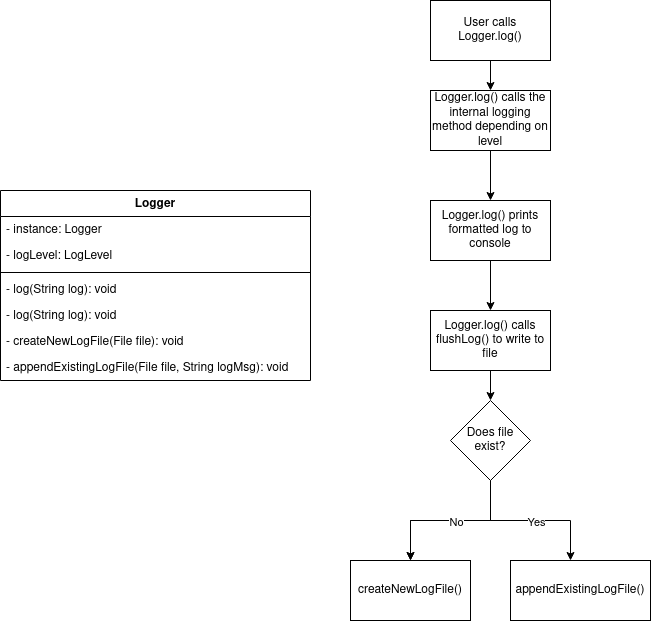

The diagram above was exported from draw.io. Its source (the exported page's mxGraphModel, read from the mxfile embedded in the PNG):
<mxGraphModel dx="1257" dy="700" grid="1" gridSize="10" guides="1" tooltips="1" connect="1" arrows="1" fold="1" page="1" pageScale="1" pageWidth="850" pageHeight="1100" math="0" shadow="0">
  <root>
    <mxCell id="0" />
    <mxCell id="1" parent="0" />
    <mxCell id="5xTLQ9JdpLJx6-bnSw1k-4" value="" style="edgeStyle=orthogonalEdgeStyle;rounded=0;orthogonalLoop=1;jettySize=auto;html=1;" edge="1" parent="1" source="5xTLQ9JdpLJx6-bnSw1k-1" target="5xTLQ9JdpLJx6-bnSw1k-3">
      <mxGeometry relative="1" as="geometry" />
    </mxCell>
    <mxCell id="5xTLQ9JdpLJx6-bnSw1k-1" value="User calls Logger.log()" style="rounded=0;whiteSpace=wrap;html=1;" vertex="1" parent="1">
      <mxGeometry x="590" y="50" width="120" height="60" as="geometry" />
    </mxCell>
    <mxCell id="5xTLQ9JdpLJx6-bnSw1k-30" value="" style="edgeStyle=orthogonalEdgeStyle;rounded=0;orthogonalLoop=1;jettySize=auto;html=1;" edge="1" parent="1" source="5xTLQ9JdpLJx6-bnSw1k-3" target="5xTLQ9JdpLJx6-bnSw1k-29">
      <mxGeometry relative="1" as="geometry" />
    </mxCell>
    <mxCell id="5xTLQ9JdpLJx6-bnSw1k-3" value="Logger.log() calls the internal logging method depending on level" style="rounded=0;whiteSpace=wrap;html=1;" vertex="1" parent="1">
      <mxGeometry x="590" y="140" width="120" height="60" as="geometry" />
    </mxCell>
    <mxCell id="5xTLQ9JdpLJx6-bnSw1k-9" value="" style="edgeStyle=orthogonalEdgeStyle;rounded=0;orthogonalLoop=1;jettySize=auto;html=1;" edge="1" parent="1" source="5xTLQ9JdpLJx6-bnSw1k-5" target="5xTLQ9JdpLJx6-bnSw1k-8">
      <mxGeometry relative="1" as="geometry" />
    </mxCell>
    <mxCell id="5xTLQ9JdpLJx6-bnSw1k-5" value="Logger.log() calls flushLog() to write to file" style="rounded=0;whiteSpace=wrap;html=1;" vertex="1" parent="1">
      <mxGeometry x="590" y="360" width="120" height="60" as="geometry" />
    </mxCell>
    <mxCell id="5xTLQ9JdpLJx6-bnSw1k-11" value="" style="edgeStyle=orthogonalEdgeStyle;rounded=0;orthogonalLoop=1;jettySize=auto;html=1;" edge="1" parent="1" source="5xTLQ9JdpLJx6-bnSw1k-8" target="5xTLQ9JdpLJx6-bnSw1k-10">
      <mxGeometry relative="1" as="geometry" />
    </mxCell>
    <mxCell id="5xTLQ9JdpLJx6-bnSw1k-13" value="" style="edgeStyle=orthogonalEdgeStyle;rounded=0;orthogonalLoop=1;jettySize=auto;html=1;" edge="1" parent="1" source="5xTLQ9JdpLJx6-bnSw1k-8" target="5xTLQ9JdpLJx6-bnSw1k-10">
      <mxGeometry relative="1" as="geometry" />
    </mxCell>
    <mxCell id="5xTLQ9JdpLJx6-bnSw1k-16" value="No" style="edgeLabel;html=1;align=center;verticalAlign=middle;resizable=0;points=[];" vertex="1" connectable="0" parent="5xTLQ9JdpLJx6-bnSw1k-13">
      <mxGeometry x="-0.075" y="1" relative="1" as="geometry">
        <mxPoint as="offset" />
      </mxGeometry>
    </mxCell>
    <mxCell id="5xTLQ9JdpLJx6-bnSw1k-15" value="" style="edgeStyle=orthogonalEdgeStyle;rounded=0;orthogonalLoop=1;jettySize=auto;html=1;exitX=0.5;exitY=1;exitDx=0;exitDy=0;" edge="1" parent="1" source="5xTLQ9JdpLJx6-bnSw1k-8" target="5xTLQ9JdpLJx6-bnSw1k-14">
      <mxGeometry relative="1" as="geometry">
        <mxPoint x="620" y="530" as="sourcePoint" />
        <Array as="points">
          <mxPoint x="650" y="570" />
          <mxPoint x="730" y="570" />
        </Array>
      </mxGeometry>
    </mxCell>
    <mxCell id="5xTLQ9JdpLJx6-bnSw1k-17" value="Yes" style="edgeLabel;html=1;align=center;verticalAlign=middle;resizable=0;points=[];" vertex="1" connectable="0" parent="5xTLQ9JdpLJx6-bnSw1k-15">
      <mxGeometry x="0.075" y="-1" relative="1" as="geometry">
        <mxPoint as="offset" />
      </mxGeometry>
    </mxCell>
    <mxCell id="5xTLQ9JdpLJx6-bnSw1k-8" value="Does file exist?" style="rhombus;whiteSpace=wrap;html=1;rounded=0;" vertex="1" parent="1">
      <mxGeometry x="610" y="450" width="80" height="80" as="geometry" />
    </mxCell>
    <mxCell id="5xTLQ9JdpLJx6-bnSw1k-10" value="createNewLogFile()" style="whiteSpace=wrap;html=1;rounded=0;" vertex="1" parent="1">
      <mxGeometry x="510" y="610" width="120" height="60" as="geometry" />
    </mxCell>
    <mxCell id="5xTLQ9JdpLJx6-bnSw1k-14" value="appendExistingLogFile()" style="whiteSpace=wrap;html=1;rounded=0;" vertex="1" parent="1">
      <mxGeometry x="670" y="610" width="140" height="60" as="geometry" />
    </mxCell>
    <mxCell id="5xTLQ9JdpLJx6-bnSw1k-18" value="Logger" style="swimlane;fontStyle=1;align=center;verticalAlign=top;childLayout=stackLayout;horizontal=1;startSize=26;horizontalStack=0;resizeParent=1;resizeParentMax=0;resizeLast=0;collapsible=1;marginBottom=0;whiteSpace=wrap;html=1;" vertex="1" parent="1">
      <mxGeometry x="160" y="240" width="310" height="190" as="geometry" />
    </mxCell>
    <mxCell id="5xTLQ9JdpLJx6-bnSw1k-19" value="- instance: Logger" style="text;strokeColor=none;fillColor=none;align=left;verticalAlign=top;spacingLeft=4;spacingRight=4;overflow=hidden;rotatable=0;points=[[0,0.5],[1,0.5]];portConstraint=eastwest;whiteSpace=wrap;html=1;" vertex="1" parent="5xTLQ9JdpLJx6-bnSw1k-18">
      <mxGeometry y="26" width="310" height="26" as="geometry" />
    </mxCell>
    <mxCell id="5xTLQ9JdpLJx6-bnSw1k-25" value="&lt;div&gt;- logLevel: LogLevel&lt;/div&gt;" style="text;strokeColor=none;fillColor=none;align=left;verticalAlign=top;spacingLeft=4;spacingRight=4;overflow=hidden;rotatable=0;points=[[0,0.5],[1,0.5]];portConstraint=eastwest;whiteSpace=wrap;html=1;" vertex="1" parent="5xTLQ9JdpLJx6-bnSw1k-18">
      <mxGeometry y="52" width="310" height="26" as="geometry" />
    </mxCell>
    <mxCell id="5xTLQ9JdpLJx6-bnSw1k-20" value="" style="line;strokeWidth=1;fillColor=none;align=left;verticalAlign=middle;spacingTop=-1;spacingLeft=3;spacingRight=3;rotatable=0;labelPosition=right;points=[];portConstraint=eastwest;strokeColor=inherit;" vertex="1" parent="5xTLQ9JdpLJx6-bnSw1k-18">
      <mxGeometry y="78" width="310" height="8" as="geometry" />
    </mxCell>
    <mxCell id="5xTLQ9JdpLJx6-bnSw1k-21" value="- log(String log): void" style="text;strokeColor=none;fillColor=none;align=left;verticalAlign=top;spacingLeft=4;spacingRight=4;overflow=hidden;rotatable=0;points=[[0,0.5],[1,0.5]];portConstraint=eastwest;whiteSpace=wrap;html=1;" vertex="1" parent="5xTLQ9JdpLJx6-bnSw1k-18">
      <mxGeometry y="86" width="310" height="26" as="geometry" />
    </mxCell>
    <mxCell id="5xTLQ9JdpLJx6-bnSw1k-28" value="- log(String log): void" style="text;strokeColor=none;fillColor=none;align=left;verticalAlign=top;spacingLeft=4;spacingRight=4;overflow=hidden;rotatable=0;points=[[0,0.5],[1,0.5]];portConstraint=eastwest;whiteSpace=wrap;html=1;" vertex="1" parent="5xTLQ9JdpLJx6-bnSw1k-18">
      <mxGeometry y="112" width="310" height="26" as="geometry" />
    </mxCell>
    <mxCell id="5xTLQ9JdpLJx6-bnSw1k-27" value="- createNewLogFile(File file): void" style="text;strokeColor=none;fillColor=none;align=left;verticalAlign=top;spacingLeft=4;spacingRight=4;overflow=hidden;rotatable=0;points=[[0,0.5],[1,0.5]];portConstraint=eastwest;whiteSpace=wrap;html=1;" vertex="1" parent="5xTLQ9JdpLJx6-bnSw1k-18">
      <mxGeometry y="138" width="310" height="26" as="geometry" />
    </mxCell>
    <mxCell id="5xTLQ9JdpLJx6-bnSw1k-24" value="- appendExistingLogFile(File file, String logMsg): void" style="text;strokeColor=none;fillColor=none;align=left;verticalAlign=top;spacingLeft=4;spacingRight=4;overflow=hidden;rotatable=0;points=[[0,0.5],[1,0.5]];portConstraint=eastwest;whiteSpace=wrap;html=1;" vertex="1" parent="5xTLQ9JdpLJx6-bnSw1k-18">
      <mxGeometry y="164" width="310" height="26" as="geometry" />
    </mxCell>
    <mxCell id="5xTLQ9JdpLJx6-bnSw1k-31" value="" style="edgeStyle=orthogonalEdgeStyle;rounded=0;orthogonalLoop=1;jettySize=auto;html=1;" edge="1" parent="1" source="5xTLQ9JdpLJx6-bnSw1k-29" target="5xTLQ9JdpLJx6-bnSw1k-5">
      <mxGeometry relative="1" as="geometry" />
    </mxCell>
    <mxCell id="5xTLQ9JdpLJx6-bnSw1k-29" value="Logger.log() prints formatted log to console" style="rounded=0;whiteSpace=wrap;html=1;" vertex="1" parent="1">
      <mxGeometry x="590" y="250" width="120" height="60" as="geometry" />
    </mxCell>
  </root>
</mxGraphModel>